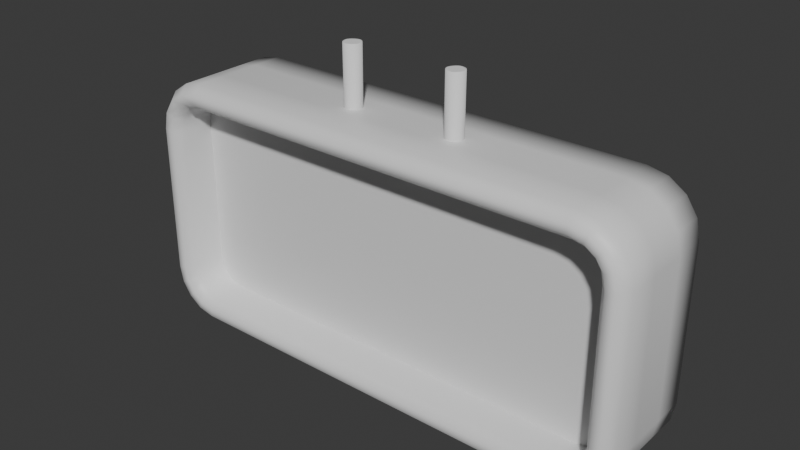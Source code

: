 # Source: Screen.blend  (saved by Blender 4.1.24; exported with 4.5.12 LTS)
import bpy
from mathutils import Matrix  # noqa: F401  (used for matrix-valued properties, if any)

bpy.ops.wm.read_factory_settings(use_empty=True)
scene = bpy.context.scene
scene.name = 'Scene'

# ---- collections
col_collection = bpy.data.collections.new('Collection'); scene.collection.children.link(col_collection)

# ---- materials (node trees are filled in below, after node groups)
mat_material = bpy.data.materials.new('Material')
mat_material.alpha_threshold = 0.0
mat_material.use_transparent_shadow = False
mat_material.roughness = 0.5
mat_material.line_color = (0.0, 0.0, 0.0, 1.0)

# ---- material node trees
mat_material.use_nodes = True; mat_material.node_tree.nodes.clear()
_N = mat_material.node_tree.nodes; _L = mat_material.node_tree.links
n0 = _N.new('ShaderNodeOutputMaterial'); n0.name = 'Material Output'; n0.location = (300, 300)
n1 = _N.new('ShaderNodeBsdfPrincipled'); n1.name = 'Principled BSDF'; n1.location = (10, 300)
n1.inputs[3].default_value = 1.45
_L.new(n1.outputs[0], n0.inputs[0])
n0.is_active_output = True

# ---- world
world_world = bpy.data.worlds.new('World'); scene.world = world_world
world_world.use_nodes = True; world_world.node_tree.nodes.clear()
_N = world_world.node_tree.nodes; _L = world_world.node_tree.links
n0 = _N.new('ShaderNodeOutputWorld'); n0.name = 'World Output'; n0.location = (300, 300)
n1 = _N.new('ShaderNodeBackground'); n1.name = 'Background'; n1.location = (10, 300)
n1.inputs[0].default_value = (0.05088, 0.05088, 0.05088, 1.0)
_L.new(n1.outputs[0], n0.inputs[0])
n0.is_active_output = True
world_world.color = (0.05088, 0.05088, 0.05088)
world_world.use_sun_shadow = False
world_world.sun_shadow_jitter_overblur = 0.0

# ---- meshes
me_cube = bpy.data.meshes.new('Cube')
me_cube.from_pydata([(0.0, 0.4, -1.0), (0.0, 0.0, 0.0), (0.0, 0.0, -1.0), (0.0, 0.4, 0.0), (0.8, 0.4, 0.0), (1.0, 0.4, -0.2), (0.8765, 0.4, -0.01522), (0.9414, 0.4, -0.05858), (0.9848, 0.4, -0.1235), (0.9005, 0.0, -0.2098), (0.7902, 0.0, -0.09949), (0.8911, 0.0, -0.1623), (0.8697, 0.0, -0.1303), (0.8377, 0.0, -0.1089), (1.0, 0.4, -0.8), (0.7504, 0.4, -1.0), (0.9848, 0.4, -0.8765), (0.9414, 0.4, -0.9414), (0.8765, 0.4, -0.9848), (0.7902, 0.0, -0.9005), (0.9005, 0.0, -0.7902), (0.8377, 0.0, -0.8911), (0.8697, 0.0, -0.8697), (0.8911, 0.0, -0.8377), (0.0, 0.0, -0.09949), (0.8, 0.0, 0.0), (0.0, 0.0, -0.9005), (0.8765, 0.0, -0.01522), (0.9414, 0.0, -0.05858), (0.9848, 0.0, -0.1235), (1.0, 0.0, -0.2), (0.8765, 0.0, -0.9848), (0.8, 0.0, -1.0), (0.9414, 0.0, -0.9414), (0.9848, 0.0, -0.8765), (1.0, 0.0, -0.8), (0.0, 0.1203, -0.09949), (0.0, 0.1203, -0.9005), (0.7902, 0.1203, -0.09949), (0.8377, 0.1203, -0.1089), (0.8697, 0.1203, -0.1303), (0.8911, 0.1203, -0.1623), (0.9005, 0.1203, -0.2098), (0.8377, 0.1203, -0.8911), (0.7902, 0.1203, -0.9005), (0.8697, 0.1203, -0.8697), (0.8911, 0.1203, -0.8377), (0.9005, 0.1203, -0.7902), (0.0, 0.275, -1.0), (0.0, 0.125, -1.0), (0.0, 0.275, 0.0), (0.0, 0.125, 0.0), (0.8, 0.275, 0.0), (0.8, 0.125, 0.0), (0.8765, 0.125, -0.01522), (0.8765, 0.275, -0.01522), (0.9414, 0.125, -0.05858), (0.9414, 0.275, -0.05858), (0.9848, 0.125, -0.1235), (0.9848, 0.275, -0.1235), (1.0, 0.125, -0.2), (1.0, 0.275, -0.2), (0.8, 0.125, -1.0), (0.8, 0.275, -1.0), (0.8765, 0.275, -0.9848), (0.8765, 0.125, -0.9848), (0.9414, 0.275, -0.9414), (0.9414, 0.125, -0.9414), (0.9848, 0.275, -0.8765), (0.9848, 0.125, -0.8765), (1.0, 0.275, -0.8), (1.0, 0.125, -0.8), (0.0, -0.04258, -0.9668), (0.0, -0.04258, -0.9337), (0.0, -0.04258, -0.06633), (0.0, -0.04258, -0.03316), (0.7967, -0.04258, -0.03316), (0.7935, -0.04258, -0.06633), (0.8507, -0.04258, -0.0777), (0.8636, -0.04258, -0.04646), (0.8936, -0.04258, -0.1064), (0.9175, -0.04258, -0.08249), (0.9223, -0.04258, -0.1493), (0.9535, -0.04258, -0.1364), (0.9337, -0.04258, -0.2065), (0.9668, -0.04258, -0.2033), (0.8636, -0.04258, -0.9535), (0.8507, -0.04258, -0.9223), (0.7935, -0.04258, -0.9337), (0.7967, -0.04258, -0.9668), (0.9175, -0.04258, -0.9175), (0.8936, -0.04258, -0.8936), (0.9535, -0.04258, -0.8636), (0.9223, -0.04258, -0.8507), (0.9668, -0.04258, -0.7967), (0.9337, -0.04258, -0.7935), (0.7776, 0.4, -0.2856), (0.775, 0.4, -0.6883), (0.0, 0.4, -0.1066), (0.0, 0.4, -0.8509), (0.8981, 0.4, -0.261), (0.8987, 0.4, -0.7163), (0.6705, 0.4, -0.8391), (0.6752, 0.4, -0.1141), (0.9027, 0.4, -0.1864), (0.7672, 0.4, -0.1012), (0.8735, 0.4, -0.1079), (0.8544, 0.4, -0.8758), (0.7748, 0.4, -0.8766), (0.9124, 0.4, -0.8102)], [], [(0, 99, 102, 15), (53, 51, 1, 25), (49, 62, 32, 2), (53, 25, 27, 54), (54, 27, 28, 56), (56, 28, 29, 58), (58, 29, 30, 60), (19, 21, 43, 44), (63, 15, 18, 64), (64, 18, 17, 66), (66, 17, 16, 68), (68, 16, 14, 70), (71, 60, 30, 35), (76, 79, 27, 25), (79, 81, 28, 27), (81, 83, 29, 28), (83, 85, 30, 29), (75, 76, 25, 1), (86, 89, 32, 31), (90, 86, 31, 33), (92, 90, 33, 34), (94, 92, 34, 35), (85, 94, 35, 30), (89, 72, 2, 32), (11, 12, 40, 41), (20, 9, 42, 47), (21, 22, 45, 43), (9, 11, 41, 42), (26, 19, 44, 37), (13, 10, 38, 39), (22, 23, 46, 45), (10, 24, 36, 38), (12, 13, 39, 40), (23, 20, 47, 46), (14, 5, 61, 70), (68, 70, 71, 69), (34, 69, 71, 35), (66, 68, 69, 67), (33, 67, 69, 34), (64, 66, 67, 65), (31, 65, 67, 33), (62, 63, 64, 65), (32, 62, 65, 31), (58, 60, 61, 59), (8, 59, 61, 5), (56, 58, 59, 57), (7, 57, 59, 8), (54, 56, 57, 55), (6, 55, 57, 7), (52, 53, 54, 55), (4, 52, 55, 6), (62, 49, 48, 63), (0, 15, 63, 48), (50, 51, 53, 52), (4, 3, 50, 52), (19, 26, 73, 88), (88, 73, 72, 89), (9, 20, 95, 84), (84, 95, 94, 85), (20, 23, 93, 95), (95, 93, 92, 94), (23, 22, 91, 93), (93, 91, 90, 92), (22, 21, 87, 91), (91, 87, 86, 90), (21, 19, 88, 87), (87, 88, 89, 86), (24, 10, 77, 74), (74, 77, 76, 75), (11, 9, 84, 82), (82, 84, 85, 83), (12, 11, 82, 80), (80, 82, 83, 81), (13, 12, 80, 78), (78, 80, 81, 79), (10, 13, 78, 77), (77, 78, 79, 76), (60, 71, 70, 61), (17, 107, 109, 16), (96, 103, 105, 106), (97, 102, 103, 96), (16, 109, 101, 14), (101, 97, 96, 100), (100, 96, 106, 104), (14, 101, 100, 5), (100, 104, 8, 5), (6, 105, 103, 4), (18, 108, 107, 17), (15, 102, 108, 18), (103, 102, 99, 98), (4, 103, 98, 3), (106, 105, 6, 7), (104, 106, 7, 8), (107, 108, 102, 97), (109, 107, 97, 101)])
me_cube.polygons.foreach_set('use_smooth', [True] * 95)
_uv = me_cube.uv_layers.new(name='UVMap')
_uv.uv.foreach_set('vector', [0.375, 0.375, 0.4553, 0.375, 0.4494, 0.4533, 0.375, 0.4688, 0.65, 0.6875, 0.75, 0.6875, 0.75, 0.75, 0.65, 0.75, 0.25, 0.6875, 0.35, 0.6875, 0.35, 0.75, 0.25, 0.75, 0.65, 0.6875, 0.65, 0.75, 0.6404, 0.75, 0.6404, 0.6875, 0.6404, 0.6875, 0.6404, 0.75, 0.625, 0.75, 0.625, 0.6875, 0.625, 0.6875, 0.625, 0.75, 0.5941, 0.75, 0.5941, 0.6875, 0.5941, 0.6875, 0.5941, 0.75, 0.575, 0.75, 0.575, 0.6875, 0.3999, 0.7762, 0.4022, 0.7703, 0.4022, 0.7703, 0.3999, 0.7762, 0.35, 0.5625, 0.3438, 0.5, 0.3596, 0.5, 0.3596, 0.5625, 0.3596, 0.5625, 0.3596, 0.5, 0.375, 0.5, 0.375, 0.5625, 0.375, 0.5625, 0.375, 0.5, 0.4059, 0.5, 0.4059, 0.5625, 0.4059, 0.5625, 0.4059, 0.5, 0.425, 0.5, 0.425, 0.5625, 0.425, 0.6875, 0.575, 0.6875, 0.575, 0.75, 0.425, 0.75, 0.6167, 0.7754, 0.6134, 0.7671, 0.6212, 0.7654, 0.625, 0.775, 0.6134, 0.7671, 0.6044, 0.7603, 0.6104, 0.7573, 0.6212, 0.7654, 0.6044, 0.7603, 0.5909, 0.7558, 0.5941, 0.7519, 0.6104, 0.7573, 0.5909, 0.7558, 0.5742, 0.7541, 0.575, 0.75, 0.5941, 0.7519, 0.6167, 0.8709, 0.6167, 0.7754, 0.625, 0.775, 0.625, 0.875, 0.3866, 0.7671, 0.3833, 0.7754, 0.375, 0.775, 0.3788, 0.7654, 0.3956, 0.7603, 0.3866, 0.7671, 0.3788, 0.7654, 0.3896, 0.7573, 0.4091, 0.7558, 0.3956, 0.7603, 0.3896, 0.7573, 0.4059, 0.7519, 0.4258, 0.7541, 0.4091, 0.7558, 0.4059, 0.7519, 0.425, 0.75, 0.5742, 0.7541, 0.4258, 0.7541, 0.425, 0.75, 0.575, 0.75, 0.3833, 0.7754, 0.3833, 0.8709, 0.375, 0.875, 0.375, 0.775, 0.5844, 0.7636, 0.5924, 0.7663, 0.5924, 0.7663, 0.5844, 0.7636, 0.4274, 0.7624, 0.5726, 0.7624, 0.5726, 0.7624, 0.4274, 0.7624, 0.4022, 0.7703, 0.4076, 0.7663, 0.4076, 0.7663, 0.4022, 0.7703, 0.5726, 0.7624, 0.5844, 0.7636, 0.5844, 0.7636, 0.5726, 0.7624, 0.3999, 0.8626, 0.3999, 0.7762, 0.3999, 0.7762, 0.3999, 0.8626, 0.5978, 0.7703, 0.6001, 0.7762, 0.6001, 0.7762, 0.5978, 0.7703, 0.4076, 0.7663, 0.4156, 0.7636, 0.4156, 0.7636, 0.4076, 0.7663, 0.6001, 0.7762, 0.6001, 0.8626, 0.6001, 0.8626, 0.6001, 0.7762, 0.5924, 0.7663, 0.5978, 0.7703, 0.5978, 0.7703, 0.5924, 0.7663, 0.4156, 0.7636, 0.4274, 0.7624, 0.4274, 0.7624, 0.4156, 0.7636, 0.425, 0.5, 0.575, 0.5, 0.575, 0.5625, 0.425, 0.5625, 0.4059, 0.5625, 0.425, 0.5625, 0.425, 0.6875, 0.4059, 0.6875, 0.4059, 0.75, 0.4059, 0.6875, 0.425, 0.6875, 0.425, 0.75, 0.375, 0.5625, 0.4059, 0.5625, 0.4059, 0.6875, 0.375, 0.6875, 0.375, 0.75, 0.375, 0.6875, 0.4059, 0.6875, 0.4059, 0.75, 0.3596, 0.5625, 0.375, 0.5625, 0.375, 0.6875, 0.3596, 0.6875, 0.3596, 0.75, 0.3596, 0.6875, 0.375, 0.6875, 0.375, 0.75, 0.35, 0.6875, 0.35, 0.5625, 0.3596, 0.5625, 0.3596, 0.6875, 0.35, 0.75, 0.35, 0.6875, 0.3596, 0.6875, 0.3596, 0.75, 0.5941, 0.6875, 0.575, 0.6875, 0.575, 0.5625, 0.5941, 0.5625, 0.5941, 0.5, 0.5941, 0.5625, 0.575, 0.5625, 0.575, 0.5, 0.625, 0.6875, 0.5941, 0.6875, 0.5941, 0.5625, 0.625, 0.5625, 0.625, 0.5, 0.625, 0.5625, 0.5941, 0.5625, 0.5941, 0.5, 0.6404, 0.6875, 0.625, 0.6875, 0.625, 0.5625, 0.6404, 0.5625, 0.6404, 0.5, 0.6404, 0.5625, 0.625, 0.5625, 0.625, 0.5, 0.65, 0.5625, 0.65, 0.6875, 0.6404, 0.6875, 0.6404, 0.5625, 0.65, 0.5, 0.65, 0.5625, 0.6404, 0.5625, 0.6404, 0.5, 0.35, 0.6875, 0.25, 0.6875, 0.25, 0.5625, 0.35, 0.5625, 0.25, 0.5, 0.3438, 0.5, 0.35, 0.5625, 0.25, 0.5625, 0.75, 0.5625, 0.75, 0.6875, 0.65, 0.6875, 0.65, 0.5625, 0.65, 0.5, 0.75, 0.5, 0.75, 0.5625, 0.65, 0.5625, 0.3999, 0.7762, 0.3999, 0.8626, 0.3916, 0.8667, 0.3916, 0.7758, 0.3916, 0.7758, 0.3916, 0.8667, 0.3833, 0.8709, 0.3833, 0.7754, 0.5726, 0.7624, 0.4274, 0.7624, 0.4266, 0.7583, 0.5734, 0.7583, 0.5734, 0.7583, 0.4266, 0.7583, 0.4258, 0.7541, 0.5742, 0.7541, 0.4274, 0.7624, 0.4156, 0.7636, 0.4123, 0.7597, 0.4266, 0.7583, 0.4266, 0.7583, 0.4123, 0.7597, 0.4091, 0.7558, 0.4258, 0.7541, 0.4156, 0.7636, 0.4076, 0.7663, 0.4016, 0.7633, 0.4123, 0.7597, 0.4123, 0.7597, 0.4016, 0.7633, 0.3956, 0.7603, 0.4091, 0.7558, 0.4076, 0.7663, 0.4022, 0.7703, 0.3944, 0.7687, 0.4016, 0.7633, 0.4016, 0.7633, 0.3944, 0.7687, 0.3866, 0.7671, 0.3956, 0.7603, 0.4022, 0.7703, 0.3999, 0.7762, 0.3916, 0.7758, 0.3944, 0.7687, 0.3944, 0.7687, 0.3916, 0.7758, 0.3833, 0.7754, 0.3866, 0.7671, 0.6001, 0.8626, 0.6001, 0.7762, 0.6084, 0.7758, 0.6084, 0.8667, 0.6084, 0.8667, 0.6084, 0.7758, 0.6167, 0.7754, 0.6167, 0.8709, 0.5844, 0.7636, 0.5726, 0.7624, 0.5734, 0.7583, 0.5877, 0.7597, 0.5877, 0.7597, 0.5734, 0.7583, 0.5742, 0.7541, 0.5909, 0.7558, 0.5924, 0.7663, 0.5844, 0.7636, 0.5877, 0.7597, 0.5984, 0.7633, 0.5984, 0.7633, 0.5877, 0.7597, 0.5909, 0.7558, 0.6044, 0.7603, 0.5978, 0.7703, 0.5924, 0.7663, 0.5984, 0.7633, 0.6056, 0.7687, 0.6056, 0.7687, 0.5984, 0.7633, 0.6044, 0.7603, 0.6134, 0.7671, 0.6001, 0.7762, 0.5978, 0.7703, 0.6056, 0.7687, 0.6084, 0.7758, 0.6084, 0.7758, 0.6056, 0.7687, 0.6134, 0.7671, 0.6167, 0.7754, 0.575, 0.6875, 0.425, 0.6875, 0.425, 0.5625, 0.575, 0.5625, 0.3896, 0.4927, 0.406, 0.4818, 0.4224, 0.4891, 0.4059, 0.4981, 0.5548, 0.4705, 0.587, 0.4598, 0.5997, 0.4709, 0.598, 0.4842, 0.4494, 0.468, 0.43, 0.4603, 0.587, 0.4598, 0.5548, 0.4705, 0.4059, 0.4981, 0.4224, 0.4891, 0.4484, 0.4898, 0.425, 0.5, 0.441, 0.482, 0.4494, 0.468, 0.5548, 0.4705, 0.5613, 0.4851, 0.5613, 0.4851, 0.5548, 0.4705, 0.598, 0.4842, 0.5784, 0.4878, 0.425, 0.5, 0.4484, 0.4898, 0.5582, 0.4894, 0.575, 0.5, 0.5613, 0.4851, 0.5784, 0.4878, 0.5941, 0.4981, 0.575, 0.5, 0.6212, 0.4846, 0.5997, 0.4709, 0.5877, 0.4562, 0.625, 0.475, 0.3788, 0.4846, 0.4102, 0.4723, 0.406, 0.4818, 0.3896, 0.4927, 0.375, 0.4688, 0.43, 0.4603, 0.4102, 0.4723, 0.3788, 0.4846, 0.5877, 0.4562, 0.4494, 0.4533, 0.4553, 0.375, 0.5628, 0.375, 0.625, 0.475, 0.5877, 0.4562, 0.5628, 0.375, 0.625, 0.375, 0.598, 0.4842, 0.5997, 0.4709, 0.6212, 0.4846, 0.6104, 0.4927, 0.5784, 0.4878, 0.598, 0.4842, 0.6104, 0.4927, 0.5941, 0.4981, 0.406, 0.4818, 0.4102, 0.4723, 0.43, 0.4603, 0.4494, 0.468, 0.4224, 0.4891, 0.406, 0.4818, 0.4494, 0.468, 0.441, 0.482])
me_cube.materials.append(mat_material)
me_cube.use_mirror_vertex_groups = False
me_cube.update()
me_cube_001 = bpy.data.meshes.new('Cube.001')
me_cube_001.from_pydata([(0.0, 0.1203, -0.09949), (0.0, 0.1203, -0.9005), (0.7902, 0.1203, -0.09949), (0.8377, 0.1203, -0.1089), (0.8697, 0.1203, -0.1303), (0.8911, 0.1203, -0.1623), (0.9005, 0.1203, -0.2098), (0.8377, 0.1203, -0.8911), (0.7902, 0.1203, -0.9005), (0.8697, 0.1203, -0.8697), (0.8911, 0.1203, -0.8377), (0.9005, 0.1203, -0.7902)], [], [(8, 2, 0, 1), (2, 8, 7, 3), (3, 7, 9, 4), (4, 9, 10, 5), (5, 10, 11, 6)])
_uv = me_cube_001.uv_layers.new(name='UVMap')
_uv.uv.foreach_set('vector', [0.3999, 0.7762, 0.6001, 0.7762, 0.6001, 0.8626, 0.3999, 0.8626, 0.6001, 0.7762, 0.3999, 0.7762, 0.4022, 0.7703, 0.5978, 0.7703, 0.5978, 0.7703, 0.4022, 0.7703, 0.4076, 0.7663, 0.5924, 0.7663, 0.5924, 0.7663, 0.4076, 0.7663, 0.4156, 0.7636, 0.5844, 0.7636, 0.5844, 0.7636, 0.4156, 0.7636, 0.4274, 0.7624, 0.5726, 0.7624])
me_cube_001.materials.append(mat_material)
me_cube_001.use_mirror_vertex_groups = False
me_cube_001.update()
me_cylinder = bpy.data.meshes.new('Cylinder')
me_cylinder.from_pydata([(0.2184, 0.2248, 0.9829), (0.2184, 0.2248, 1.234), (0.225, 0.2241, 0.9829), (0.225, 0.2241, 1.234), (0.2313, 0.2222, 0.9829), (0.2313, 0.2222, 1.234), (0.2372, 0.2191, 0.9829), (0.2372, 0.2191, 1.234), (0.2424, 0.2148, 0.9829), (0.2424, 0.2148, 1.234), (0.2466, 0.2097, 0.9829), (0.2466, 0.2097, 1.234), (0.2497, 0.2038, 0.9829), (0.2497, 0.2038, 1.234), (0.2516, 0.1975, 0.9829), (0.2516, 0.1975, 1.234), (0.2523, 0.1908, 0.9829), (0.2523, 0.1908, 1.234), (0.2516, 0.1842, 0.9829), (0.2516, 0.1842, 1.234), (0.2497, 0.1778, 0.9829), (0.2497, 0.1778, 1.234), (0.2466, 0.172, 0.9829), (0.2466, 0.172, 1.234), (0.2424, 0.1668, 0.9829), (0.2424, 0.1668, 1.234), (0.2372, 0.1626, 0.9829), (0.2372, 0.1626, 1.234), (0.2313, 0.1595, 0.9829), (0.2313, 0.1595, 1.234), (0.225, 0.1575, 0.9829), (0.225, 0.1575, 1.234), (0.2184, 0.1569, 0.9829), (0.2184, 0.1569, 1.234), (0.2117, 0.1575, 0.9829), (0.2117, 0.1575, 1.234), (0.2054, 0.1595, 0.9829), (0.2054, 0.1595, 1.234), (0.1995, 0.1626, 0.9829), (0.1995, 0.1626, 1.234), (0.1944, 0.1668, 0.9829), (0.1944, 0.1668, 1.234), (0.1901, 0.172, 0.9829), (0.1901, 0.172, 1.234), (0.187, 0.1778, 0.9829), (0.187, 0.1778, 1.234), (0.1851, 0.1842, 0.9829), (0.1851, 0.1842, 1.234), (0.1844, 0.1908, 0.9829), (0.1844, 0.1908, 1.234), (0.1851, 0.1975, 0.9829), (0.1851, 0.1975, 1.234), (0.187, 0.2038, 0.9829), (0.187, 0.2038, 1.234), (0.1901, 0.2097, 0.9829), (0.1901, 0.2097, 1.234), (0.1944, 0.2148, 0.9829), (0.1944, 0.2148, 1.234), (0.1995, 0.2191, 0.9829), (0.1995, 0.2191, 1.234), (0.2054, 0.2222, 0.9829), (0.2054, 0.2222, 1.234), (0.2117, 0.2241, 0.9829), (0.2117, 0.2241, 1.234), (0.2495, 0.1967, 1.234), (0.2479, 0.1894, 1.234), (0.2452, 0.1823, 1.234), (0.2413, 0.1755, 1.234), (0.2365, 0.1693, 1.234), (0.2309, 0.164, 1.234), (0.2248, 0.1598, 1.234), (0.2451, 0.2026, 1.234), (0.2426, 0.1951, 1.234), (0.239, 0.1874, 1.234), (0.2346, 0.18, 1.234), (0.2294, 0.173, 1.234), (0.2237, 0.1668, 1.234), (0.2178, 0.1616, 1.234), (0.2396, 0.2081, 1.234), (0.236, 0.2007, 1.234), (0.2316, 0.193, 1.234), (0.2267, 0.1852, 1.234), (0.2214, 0.1777, 1.234), (0.216, 0.1708, 1.234), (0.2105, 0.1646, 1.234), (0.2332, 0.213, 1.234), (0.2286, 0.2061, 1.234), (0.2236, 0.1986, 1.234), (0.2184, 0.1908, 1.234), (0.2132, 0.183, 1.234), (0.2081, 0.1756, 1.234), (0.2035, 0.1687, 1.234), (0.2262, 0.2171, 1.234), (0.2207, 0.2109, 1.234), (0.2153, 0.2039, 1.234), (0.21, 0.1964, 1.234), (0.2051, 0.1887, 1.234), (0.2007, 0.1809, 1.234), (0.1971, 0.1736, 1.234), (0.2189, 0.2201, 1.234), (0.213, 0.2148, 1.234), (0.2073, 0.2086, 1.234), (0.2022, 0.2017, 1.234), (0.1977, 0.1942, 1.234), (0.1941, 0.1866, 1.234), (0.1916, 0.1791, 1.234), (0.2119, 0.2218, 1.234), (0.2058, 0.2176, 1.234), (0.2002, 0.2123, 1.234), (0.1954, 0.2062, 1.234), (0.1915, 0.1994, 1.234), (0.1888, 0.1922, 1.234), (0.1873, 0.1849, 1.234)], [], [(0, 1, 3, 2), (2, 3, 5, 4), (4, 5, 7, 6), (6, 7, 9, 8), (8, 9, 11, 10), (10, 11, 13, 12), (12, 13, 15, 14), (14, 15, 17, 16), (16, 17, 19, 18), (18, 19, 21, 20), (20, 21, 23, 22), (22, 23, 25, 24), (24, 25, 27, 26), (26, 27, 29, 28), (28, 29, 31, 30), (30, 31, 33, 32), (32, 33, 35, 34), (34, 35, 37, 36), (36, 37, 39, 38), (38, 39, 41, 40), (40, 41, 43, 42), (42, 43, 45, 44), (44, 45, 47, 46), (46, 47, 49, 48), (48, 49, 51, 50), (50, 51, 53, 52), (52, 53, 55, 54), (54, 55, 57, 56), (56, 57, 59, 58), (58, 59, 61, 60), (15, 13, 64, 17), (60, 61, 63, 62), (62, 63, 1, 0), (13, 11, 71, 64), (11, 9, 78, 71), (9, 7, 85, 78), (7, 5, 92, 85), (5, 3, 99, 92), (3, 1, 106, 99), (1, 63, 61, 106), (17, 64, 65, 19), (64, 71, 72, 65), (71, 78, 79, 72), (78, 85, 86, 79), (85, 92, 93, 86), (92, 99, 100, 93), (99, 106, 107, 100), (106, 61, 59, 107), (19, 65, 66, 21), (65, 72, 73, 66), (72, 79, 80, 73), (79, 86, 87, 80), (86, 93, 94, 87), (93, 100, 101, 94), (100, 107, 108, 101), (107, 59, 57, 108), (21, 66, 67, 23), (66, 73, 74, 67), (73, 80, 81, 74), (80, 87, 88, 81), (87, 94, 95, 88), (94, 101, 102, 95), (101, 108, 109, 102), (108, 57, 55, 109), (23, 67, 68, 25), (67, 74, 75, 68), (74, 81, 82, 75), (81, 88, 89, 82), (88, 95, 96, 89), (95, 102, 103, 96), (102, 109, 110, 103), (109, 55, 53, 110), (25, 68, 69, 27), (68, 75, 76, 69), (75, 82, 83, 76), (82, 89, 90, 83), (89, 96, 97, 90), (96, 103, 104, 97), (103, 110, 111, 104), (110, 53, 51, 111), (27, 69, 70, 29), (69, 76, 77, 70), (76, 83, 84, 77), (83, 90, 91, 84), (90, 97, 98, 91), (97, 104, 105, 98), (104, 111, 112, 105), (111, 51, 49, 112), (29, 70, 33, 31), (70, 77, 35, 33), (77, 84, 37, 35), (84, 91, 39, 37), (91, 98, 41, 39), (98, 105, 43, 41), (105, 112, 45, 43), (112, 49, 47, 45)])
me_cylinder.polygons.foreach_set('use_smooth', [True] * 96)
_uv = me_cylinder.uv_layers.new(name='UVMap')
_uv.uv.foreach_set('vector', [1.0, 0.5, 1.0, 1.0, 0.9688, 1.0, 0.9688, 0.5, 0.9688, 0.5, 0.9688, 1.0, 0.9375, 1.0, 0.9375, 0.5, 0.9375, 0.5, 0.9375, 1.0, 0.9062, 1.0, 0.9062, 0.5, 0.9062, 0.5, 0.9062, 1.0, 0.875, 1.0, 0.875, 0.5, 0.875, 0.5, 0.875, 1.0, 0.8438, 1.0, 0.8438, 0.5, 0.8438, 0.5, 0.8438, 1.0, 0.8125, 1.0, 0.8125, 0.5, 0.8125, 0.5, 0.8125, 1.0, 0.7812, 1.0, 0.7812, 0.5, 0.7812, 0.5, 0.7812, 1.0, 0.75, 1.0, 0.75, 0.5, 0.75, 0.5, 0.75, 1.0, 0.7188, 1.0, 0.7188, 0.5, 0.7188, 0.5, 0.7188, 1.0, 0.6875, 1.0, 0.6875, 0.5, 0.6875, 0.5, 0.6875, 1.0, 0.6562, 1.0, 0.6562, 0.5, 0.6562, 0.5, 0.6562, 1.0, 0.625, 1.0, 0.625, 0.5, 0.625, 0.5, 0.625, 1.0, 0.5938, 1.0, 0.5938, 0.5, 0.5938, 0.5, 0.5938, 1.0, 0.5625, 1.0, 0.5625, 0.5, 0.5625, 0.5, 0.5625, 1.0, 0.5312, 1.0, 0.5312, 0.5, 0.5312, 0.5, 0.5312, 1.0, 0.5, 1.0, 0.5, 0.5, 0.5, 0.5, 0.5, 1.0, 0.4688, 1.0, 0.4688, 0.5, 0.4688, 0.5, 0.4688, 1.0, 0.4375, 1.0, 0.4375, 0.5, 0.4375, 0.5, 0.4375, 1.0, 0.4062, 1.0, 0.4062, 0.5, 0.4062, 0.5, 0.4062, 1.0, 0.375, 1.0, 0.375, 0.5, 0.375, 0.5, 0.375, 1.0, 0.3438, 1.0, 0.3438, 0.5, 0.3438, 0.5, 0.3438, 1.0, 0.3125, 1.0, 0.3125, 0.5, 0.3125, 0.5, 0.3125, 1.0, 0.2812, 1.0, 0.2812, 0.5, 0.2812, 0.5, 0.2812, 1.0, 0.25, 1.0, 0.25, 0.5, 0.25, 0.5, 0.25, 1.0, 0.2188, 1.0, 0.2188, 0.5, 0.2188, 0.5, 0.2188, 1.0, 0.1875, 1.0, 0.1875, 0.5, 0.1875, 0.5, 0.1875, 1.0, 0.1562, 1.0, 0.1562, 0.5, 0.1562, 0.5, 0.1562, 1.0, 0.125, 1.0, 0.125, 0.5, 0.125, 0.5, 0.125, 1.0, 0.09375, 1.0, 0.09375, 0.5, 0.09375, 0.5, 0.09375, 1.0, 0.0625, 1.0, 0.0625, 0.5, 0.7812, 1.0, 0.8125, 1.0, 0.7188, 1.0, 0.75, 1.0, 0.0625, 0.5, 0.0625, 1.0, 0.03125, 1.0, 0.03125, 0.5, 0.03125, 0.5, 0.03125, 1.0, 0.0, 1.0, 0.0, 0.5, 0.8125, 1.0, 0.8438, 1.0, 0.7163, 1.0, 0.7188, 1.0, 0.8438, 1.0, 0.875, 1.0, 0.7159, 1.0, 0.7163, 1.0, 0.875, 1.0, 0.9062, 1.0, 0.7106, 1.0, 0.7159, 1.0, 0.9062, 1.0, 0.9375, 1.0, 0.6932, 1.0, 0.7106, 1.0, 0.9375, 1.0, 0.9688, 1.0, 0.6488, 1.0, 0.6932, 1.0, 0.9688, 1.0, 1.0, 1.0, 0.5313, 1.0, 0.6488, 1.0, 0.0, 1.0, 0.03125, 1.0, 0.0625, 1.0, 0.09375, 1.0, 0.75, 1.0, 0.7188, 1.0, 0.6752, 1.0, 0.7188, 1.0, 0.7188, 1.0, 0.7163, 1.0, 0.6563, 1.0, 0.6752, 1.0, 0.7163, 1.0, 0.7159, 1.0, 0.6406, 1.0, 0.6563, 1.0, 0.7159, 1.0, 0.7106, 1.0, 0.6205, 1.0, 0.6406, 1.0, 0.7106, 1.0, 0.6932, 1.0, 0.5885, 1.0, 0.6205, 1.0, 0.6932, 1.0, 0.6488, 1.0, 0.5312, 1.0, 0.5885, 1.0, 0.6488, 1.0, 0.5313, 1.0, 0.4137, 1.0, 0.5312, 1.0, 0.09375, 1.0, 0.0625, 1.0, 0.09375, 1.0, 0.1373, 1.0, 0.7188, 1.0, 0.6752, 1.0, 0.642, 1.0, 0.6875, 1.0, 0.6752, 1.0, 0.6563, 1.0, 0.6163, 1.0, 0.642, 1.0, 0.6563, 1.0, 0.6406, 1.0, 0.5938, 1.0, 0.6163, 1.0, 0.6406, 1.0, 0.6205, 1.0, 0.5675, 1.0, 0.5938, 1.0, 0.6205, 1.0, 0.5885, 1.0, 0.5312, 1.0, 0.5675, 1.0, 0.5885, 1.0, 0.5312, 1.0, 0.474, 1.0, 0.5312, 1.0, 0.5312, 1.0, 0.4137, 1.0, 0.3693, 1.0, 0.474, 1.0, 0.1373, 1.0, 0.09375, 1.0, 0.125, 1.0, 0.1705, 1.0, 0.6875, 1.0, 0.642, 1.0, 0.6128, 1.0, 0.6562, 1.0, 0.642, 1.0, 0.6163, 1.0, 0.5848, 1.0, 0.6128, 1.0, 0.6163, 1.0, 0.5938, 1.0, 0.5595, 1.0, 0.5848, 1.0, 0.5938, 1.0, 0.5675, 1.0, 0.5312, 1.0, 0.5595, 1.0, 0.5675, 1.0, 0.5312, 1.0, 0.495, 1.0, 0.5312, 1.0, 0.5312, 1.0, 0.474, 1.0, 0.442, 1.0, 0.495, 1.0, 0.474, 1.0, 0.3693, 1.0, 0.3519, 1.0, 0.442, 1.0, 0.1705, 1.0, 0.125, 1.0, 0.1562, 1.0, 0.1997, 1.0, 0.6562, 1.0, 0.6128, 1.0, 0.5852, 1.0, 0.625, 1.0, 0.6128, 1.0, 0.5848, 1.0, 0.5573, 1.0, 0.5852, 1.0, 0.5848, 1.0, 0.5595, 1.0, 0.5312, 1.0, 0.5573, 1.0, 0.5595, 1.0, 0.5312, 1.0, 0.503, 1.0, 0.5312, 1.0, 0.5312, 1.0, 0.495, 1.0, 0.4687, 1.0, 0.503, 1.0, 0.495, 1.0, 0.442, 1.0, 0.4219, 1.0, 0.4687, 1.0, 0.442, 1.0, 0.3519, 1.0, 0.3466, 1.0, 0.4219, 1.0, 0.1997, 1.0, 0.1562, 1.0, 0.1875, 1.0, 0.2273, 1.0, 0.625, 1.0, 0.5852, 1.0, 0.5584, 1.0, 0.5938, 1.0, 0.5852, 1.0, 0.5573, 1.0, 0.5312, 1.0, 0.5584, 1.0, 0.5573, 1.0, 0.5312, 1.0, 0.5052, 1.0, 0.5312, 1.0, 0.5312, 1.0, 0.503, 1.0, 0.4777, 1.0, 0.5052, 1.0, 0.503, 1.0, 0.4687, 1.0, 0.4462, 1.0, 0.4777, 1.0, 0.4687, 1.0, 0.4219, 1.0, 0.4062, 1.0, 0.4462, 1.0, 0.4219, 1.0, 0.3466, 1.0, 0.3462, 1.0, 0.4062, 1.0, 0.2273, 1.0, 0.1875, 1.0, 0.2188, 1.0, 0.2541, 1.0, 0.5938, 1.0, 0.5584, 1.0, 0.5312, 1.0, 0.5625, 1.0, 0.5584, 1.0, 0.5312, 1.0, 0.5041, 1.0, 0.5312, 1.0, 0.5312, 1.0, 0.5052, 1.0, 0.4773, 1.0, 0.5041, 1.0, 0.5052, 1.0, 0.4777, 1.0, 0.4497, 1.0, 0.4773, 1.0, 0.4777, 1.0, 0.4462, 1.0, 0.4205, 1.0, 0.4497, 1.0, 0.4462, 1.0, 0.4062, 1.0, 0.3873, 1.0, 0.4205, 1.0, 0.4062, 1.0, 0.3462, 1.0, 0.3438, 1.0, 0.3873, 1.0, 0.2541, 1.0, 0.2188, 1.0, 0.25, 1.0, 0.2813, 1.0, 0.5625, 1.0, 0.5312, 1.0, 0.5, 1.0, 0.5312, 1.0, 0.5312, 1.0, 0.5041, 1.0, 0.4688, 1.0, 0.5, 1.0, 0.5041, 1.0, 0.4773, 1.0, 0.4375, 1.0, 0.4688, 1.0, 0.4773, 1.0, 0.4497, 1.0, 0.4062, 1.0, 0.4375, 1.0, 0.4497, 1.0, 0.4205, 1.0, 0.375, 1.0, 0.4062, 1.0, 0.4205, 1.0, 0.3873, 1.0, 0.3438, 1.0, 0.375, 1.0, 0.3873, 1.0, 0.3438, 1.0, 0.3125, 1.0, 0.3438, 1.0, 0.2813, 1.0, 0.25, 1.0, 0.2812, 1.0, 0.3125, 1.0])
me_cylinder.update()

# ---- objects
ob_mark = bpy.data.objects.new('Mark', me_cube)
ob_screendisplay = bpy.data.objects.new('ScreenDisplay', me_cube_001)
ob_irons = bpy.data.objects.new('Irons', me_cylinder)

# ---- transforms, parenting, visibility, modifiers, constraints
ob_mark.location = (0.0, 0.0, 1.0)
ob_mark.lock_rotations_4d = False
ob_mark.empty_display_type = 'ARROWS'
ob_mark.lineart.crease_threshold = 0.0
_m = ob_mark.modifiers.new('Mirror', 'MIRROR')
_m.use_clip = True
ob_screendisplay.location = (0.0, 0.0, 1.0)
ob_screendisplay.lock_rotations_4d = False
ob_screendisplay.empty_display_type = 'ARROWS'
ob_screendisplay.lineart.crease_threshold = 0.0
_m = ob_screendisplay.modifiers.new('Mirror', 'MIRROR')
_m.use_clip = True
ob_irons.location = (0.0, 0.0, 0.0)
_m = ob_irons.modifiers.new('Mirror', 'MIRROR')

# ---- collection membership
col_collection.objects.link(ob_mark)
col_collection.objects.link(ob_screendisplay)
col_collection.objects.link(ob_irons)

# ---- scene / render settings (as saved in the file)
scene.frame_start = 1; scene.frame_end = 250; scene.frame_set(1)
scene.render.engine = 'BLENDER_EEVEE_NEXT'
scene.cycles.sampling_pattern = 'TABULATED_SOBOL'
scene.eevee.ray_tracing_options.trace_max_roughness = 0.0
bpy.context.view_layer.update()

# ---- added for rendering (the .blend has no active camera and no usable light): camera, sun
cam_auto = bpy.data.cameras.new('AutoCamera')
cam_auto.lens = 50.0
cam_auto.sensor_width = 36.0
cam_auto.clip_end = 1000.0
ob_auto_camera = bpy.data.objects.new('AutoCamera', cam_auto)
scene.collection.objects.link(ob_auto_camera)
ob_auto_camera.location = (2.21239, -2.47616, 2.38674)
ob_auto_camera.rotation_euler = (1.09748, -7.21219e-08, 0.694738)
scene.camera = ob_auto_camera
light_auto_sun = bpy.data.lights.new('AutoSun', 'SUN')
light_auto_sun.energy = 3.0
light_auto_sun.angle = 0.0523599
ob_auto_sun = bpy.data.objects.new('AutoSun', light_auto_sun)
scene.collection.objects.link(ob_auto_sun)
ob_auto_sun.rotation_euler = (0.872665, 0.174533, 0.523599)
bpy.context.view_layer.update()
